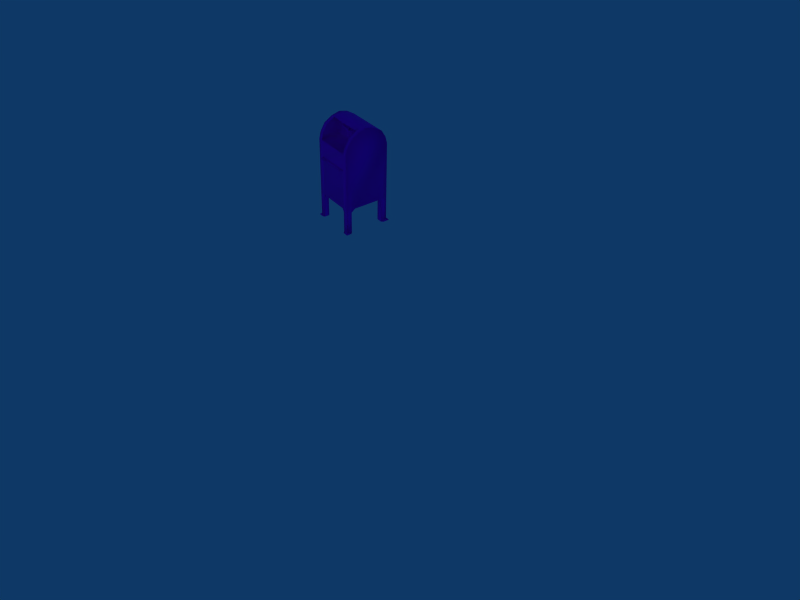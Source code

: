 # Source: mailbox_001.blend  (saved by Blender 3.0.42; exported with 4.5.12 LTS)
import bpy
from mathutils import Matrix  # noqa: F401  (used for matrix-valued properties, if any)

bpy.ops.wm.read_factory_settings(use_empty=True)
scene = bpy.context.scene
scene.name = 'Scene'

# ---- collections
col_collection_1 = bpy.data.collections.new('Collection 1'); scene.collection.children.link(col_collection_1)

# ---- images (referenced by path relative to the original .blend; pixels are not part of the script)
import os
ASSET_DIR = os.environ.get("B2B_ASSET_DIR", "")  # directory of the original .blend (textures are referenced by path, not embedded)
HERE = os.path.dirname(os.path.abspath(__file__))  # packed textures are extracted next to this script under _unpacked/

def load_image(name, relpath, width, height, colorspace="sRGB"):
    """Load a texture the original file referenced (path relative to the .blend, or extracted next to this script)."""
    p = next((c for c in (os.path.join(HERE, relpath), os.path.join(ASSET_DIR, relpath)) if relpath and os.path.exists(c)), "")
    if p:
        img = bpy.data.images.load(p, check_existing=True)
        img.name = name
    else:  # same state as the original file: an image datablock whose file is absent (Cycles renders it pink)
        img = bpy.data.images.new(name, width, height)
        img.source = "FILE"
        img.filepath = "//" + (relpath or name)
    img.colorspace_settings.name = colorspace
    return img
img_mailbox_001_tx512_png = load_image('mailbox_001_tx512.png', 'mailbox_001_tx512.png', 1024, 1024, 'Non-Color')

# ---- materials (node trees are filled in below, after node groups)
mat_material = bpy.data.materials.new('Material')

# ---- material node trees
mat_material.use_nodes = True; mat_material.node_tree.nodes.clear()
_N = mat_material.node_tree.nodes; _L = mat_material.node_tree.links
n0 = _N.new('ShaderNodeBsdfPrincipled'); n0.name = 'Principled BSDF'; n0.location = (10, 300)
n0.distribution = 'GGX'
n0.subsurface_method = 'RANDOM_WALK_SKIN'
n0.inputs[3].default_value = 1.45
n0.inputs[27].default_value = (0.0, 0.0, 0.0, 1.0)
n0.inputs[28].default_value = 1.0
n1 = _N.new('ShaderNodeOutputMaterial'); n1.name = 'Material Output'; n1.location = (300, 300)
n2 = _N.new('ShaderNodeTexImage'); n2.name = 'Image Texture'; n2.location = (-280, 280)
n2.image = img_mailbox_001_tx512_png
_L.new(n0.outputs[0], n1.inputs[0])
_L.new(n2.outputs[0], n0.inputs[0])
n1.is_active_output = True

# ---- world
world_world = bpy.data.worlds.new('World'); scene.world = world_world
world_world.color = (0.05656, 0.2208, 0.4)
world_world.use_sun_shadow = False
world_world.sun_shadow_jitter_overblur = 0.0
world_world.cycles.sampling_method = 'MANUAL'
world_world.cycles.sample_map_resolution = 256

# ---- cameras
cam_camera = bpy.data.cameras.new('Camera')
cam_camera.passepartout_alpha = 0.2
cam_camera.clip_end = 100.0
cam_camera.lens = 35.0
cam_camera.sensor_width = 32.0
cam_camera.sensor_height = 18.0
cam_camera.ortho_scale = 7.314
cam_camera.show_passepartout = False
cam_camera.show_safe_areas = True
cam_camera.dof.focus_distance = 0.0
cam_camera.dof.aperture_fstop = 128.0

# ---- lights
light_spot = bpy.data.lights.new('Spot', 'POINT')
light_spot.transmission_factor = 0.0
light_spot.cutoff_distance = 30.0
light_spot.energy = 100.0
light_spot.shadow_buffer_clip_start = 8.0
light_spot.shadow_soft_size = 1.0
light_spot.shadow_maximum_resolution = 0.006
light_spot.use_absolute_resolution = True
light_spot.cycles.use_multiple_importance_sampling = False

# ---- meshes
me_mailbox_001 = bpy.data.meshes.new('mailbox_001')
me_mailbox_001.from_pydata([(0.2927, 0.6754, 1.073), (0.2927, 0.08783, 1.073), (-0.2738, 0.08783, 1.073), (-0.2738, 0.6754, 1.073), (-0.2738, 0.4924, 1.319), (-0.2738, 0.2709, 1.319), (0.2927, 0.2709, 1.319), (0.2927, 0.4924, 1.319), (0.2927, 0.3816, 1.347), (-0.2738, 0.3816, 1.347), (0.2927, 0.5946, 1.256), (0.2927, 0.1687, 1.256), (-0.2738, 0.1687, 1.256), (-0.2738, 0.5946, 1.256), (-0.2738, 0.6519, 1.162), (0.2927, 0.6519, 1.162), (-0.2738, 0.1114, 1.162), (0.2927, 0.1114, 1.162), (-0.2738, 0.6754, 0.3292), (-0.2738, 0.08783, 0.3292), (0.2927, 0.08783, 0.3292), (0.2927, 0.6754, 0.3292), (-0.1889, 0.6754, 0.3292), (-0.1889, 0.08783, 0.3292), (0.1985, 0.08783, 0.3292), (0.1985, 0.6754, 0.3292), (-0.2738, 0.2039, 0.3292), (0.2927, 0.2038, 0.3292), (-0.2099, 0.2039, 0.3292), (0.2225, 0.2038, 0.3292), (-0.2099, 0.5706, 0.3292), (0.2225, 0.5706, 0.3292), (-0.2738, 0.5706, 0.3292), (0.2927, 0.5706, 0.3292), (0.2225, 0.5963, 0.2888), (0.2927, 0.5963, 0.2888), (0.2225, 0.6754, 0.2888), (-0.2099, 0.5963, 0.2888), (-0.2738, 0.5963, 0.2888), (-0.2099, 0.6754, 0.2888), (0.2927, 0.1525, 0.2888), (0.2225, 0.1525, 0.2888), (-0.2738, 0.1525, 0.2888), (-0.2099, 0.1525, 0.2888), (0.2225, 0.08783, 0.2888), (-0.2099, 0.08783, 0.2888), (-0.2099, 0.08783, 0.011), (0.2225, 0.08783, 0.011), (-0.2738, 0.08783, 0.011), (-0.2099, 0.1525, 0.011), (-0.2738, 0.1525, 0.011), (0.2927, 0.08783, 0.011), (0.2225, 0.1525, 0.011), (0.2927, 0.1525, 0.011), (-0.2738, 0.6754, 0.011), (-0.2099, 0.6754, 0.011), (-0.2738, 0.5963, 0.011), (-0.2099, 0.5963, 0.011), (0.2225, 0.6754, 0.011), (0.2927, 0.6754, 0.011), (0.2927, 0.5963, 0.011), (0.2225, 0.5963, 0.011), (0.2927, 0.5963, 0.004688), (0.2225, 0.5963, 0.004688), (0.3164, 0.6991, 0.004688), (0.2225, 0.6754, 0.004688), (-0.2738, 0.5963, 0.004688), (-0.2099, 0.5963, 0.004688), (-0.2099, 0.6754, 0.004688), (-0.2975, 0.6991, 0.004688), (0.2225, 0.1525, 0.004688), (0.2927, 0.1525, 0.004688), (0.3164, 0.06415, 0.004688), (-0.2099, 0.1525, 0.004688), (-0.2738, 0.1525, 0.004688), (-0.2952, 0.07043, 0.004688), (0.2225, 0.08783, 0.004688), (-0.2099, 0.08783, 0.004688), (-0.2313, 0.07043, 0.004688), (-0.2313, 0.07043, 0.011), (-0.2952, 0.1351, 0.004688), (-0.2952, 0.1351, 0.011), (-0.2952, 0.07043, 0.011), (0.2462, 0.06415, 0.004688), (0.3164, 0.1288, 0.004688), (0.3164, 0.1288, 0.011), (0.3164, 0.06415, 0.011), (0.2462, 0.06415, 0.011), (0.2462, 0.6991, 0.004688), (0.3164, 0.62, 0.004688), (0.3164, 0.62, 0.011), (0.3164, 0.6991, 0.011), (0.2462, 0.6991, 0.011), (-0.2336, 0.6991, 0.004688), (-0.2975, 0.62, 0.004688), (-0.2975, 0.62, 0.011), (-0.2336, 0.6991, 0.011), (-0.2975, 0.6991, 0.011), (0.2298, 0.08783, 1.073), (0.2298, 0.1114, 1.162), (0.2298, 0.6754, 1.073), (0.2298, 0.6519, 1.162), (0.2298, 0.4924, 1.319), (0.2298, 0.3816, 1.347), (0.2298, 0.2709, 1.319), (0.2298, 0.5946, 1.256), (0.2298, 0.1687, 1.256), (-0.2187, 0.6754, 1.073), (-0.2187, 0.08783, 1.073), (-0.2187, 0.1687, 1.256), (-0.2187, 0.1114, 1.162), (-0.2187, 0.5946, 1.256), (-0.2187, 0.6519, 1.162), (-0.2187, 0.2709, 1.319), (-0.2187, 0.4924, 1.319), (-0.2187, 0.3816, 1.347), (-0.2187, 0.3275, 1.089), (-0.2187, 0.3273, 1.15), (0.2298, 0.3263, 1.285), (0.2298, 0.3269, 1.231), (0.2298, 0.3273, 1.15), (0.2298, 0.3275, 1.089), (-0.2187, 0.3269, 1.231), (-0.2187, 0.3263, 1.285), (-0.05333, 0.3431, 1.271), (-0.05333, 0.3431, 1.253), (-0.07143, 0.3431, 1.253), (-0.07143, 0.3431, 1.271), (-0.05333, 0.3069, 1.271), (-0.05333, 0.3069, 1.253), (-0.07143, 0.3069, 1.253), (-0.07143, 0.3069, 1.271), (-0.06175, 0.2859, 1.271), (-0.06175, 0.2859, 1.253), (-0.05137, 0.3007, 1.253), (-0.05137, 0.3007, 1.271), (-0.04407, 0.2978, 1.271), (-0.04407, 0.2978, 1.253), (-0.04434, 0.2766, 1.253), (-0.04434, 0.2766, 1.271), (0.04741, 0.2766, 1.271), (0.04741, 0.2766, 1.253), (0.04768, 0.2978, 1.253), (0.04768, 0.2978, 1.271), (0.05375, 0.3007, 1.271), (0.05375, 0.3007, 1.253), (0.06414, 0.2859, 1.253), (0.06414, 0.2859, 1.271), (0.07382, 0.3069, 1.271), (0.07382, 0.3069, 1.253), (0.05571, 0.3069, 1.253), (0.05571, 0.3069, 1.271), (0.07382, 0.3431, 1.271), (0.07382, 0.3431, 1.253), (0.05571, 0.3431, 1.253), (0.05571, 0.3431, 1.271), (-0.2012, 0.08783, 0.8553), (0.2116, 0.08783, 0.8553), (0.2116, 0.08783, 0.8437), (-0.2012, 0.08783, 0.8437), (-0.2012, 0.06767, 0.8437), (0.2116, 0.06767, 0.8437), (0.2116, 0.06767, 0.8553), (-0.2012, 0.06767, 0.8553), (-0.2012, 0.05438, 0.8444), (0.2116, 0.05438, 0.8444), (0.2116, 0.06511, 0.8399), (-0.2012, 0.06511, 0.8399), (-0.2802, 0.083, 0.00978), (-0.2802, 0.07566, 0.00978), (-0.2875, 0.07566, 0.00978), (-0.2875, 0.083, 0.00978), (-0.2802, 0.083, 0.01712), (-0.2802, 0.07566, 0.01712), (-0.2875, 0.07566, 0.01712), (-0.2875, 0.083, 0.01712), (-0.2875, 0.6896, 0.01712), (-0.2875, 0.6823, 0.01712), (-0.2802, 0.6823, 0.01712), (-0.2802, 0.6896, 0.01712), (-0.2875, 0.6896, 0.00978), (-0.2875, 0.6823, 0.00978), (-0.2802, 0.6823, 0.00978), (-0.2802, 0.6896, 0.00978), (0.3056, 0.6896, 0.00978), (0.3056, 0.6823, 0.00978), (0.2983, 0.6823, 0.00978), (0.2983, 0.6896, 0.00978), (0.3056, 0.6896, 0.01712), (0.3056, 0.6823, 0.01712), (0.2983, 0.6823, 0.01712), (0.2983, 0.6896, 0.01712), (0.2983, 0.083, 0.01712), (0.2983, 0.07566, 0.01712), (0.3056, 0.07566, 0.01712), (0.3056, 0.083, 0.01712), (0.2983, 0.083, 0.00978), (0.2983, 0.07566, 0.00978), (0.3056, 0.07566, 0.00978), (0.3056, 0.083, 0.00978)], [], [(1, 0, 15, 17), (2, 108, 110, 16), (3, 2, 16, 14), (0, 100, 101, 15), (7, 102, 103, 8), (4, 5, 9), (5, 113, 115, 9), (6, 7, 8), (13, 4, 114, 111), (12, 5, 4, 13), (11, 6, 104, 106), (10, 7, 6, 11), (14, 13, 111, 112), (16, 12, 13, 14), (17, 11, 106, 99), (15, 10, 11, 17), (26, 32, 30, 28), (33, 27, 29, 31), (33, 31, 34, 35), (21, 33, 35), (31, 25, 36, 34), (30, 32, 38, 37), (22, 30, 37, 39), (32, 18, 38), (29, 27, 40, 41), (27, 20, 40), (26, 28, 43, 42), (19, 26, 42), (24, 29, 41, 44), (28, 23, 45, 43), (25, 21, 36), (20, 24, 44), (18, 22, 39), (23, 19, 45), (45, 19, 48, 46), (18, 39, 55, 54), (20, 44, 47, 51), (36, 21, 59, 58), (43, 45, 46, 49), (44, 41, 52, 47), (19, 42, 50, 48), (42, 43, 49, 50), (40, 20, 51, 53), (41, 40, 53, 52), (38, 18, 54, 56), (39, 37, 57, 55), (37, 38, 56, 57), (34, 36, 58, 61), (21, 35, 60, 59), (35, 34, 61, 60), (1, 20, 27), (0, 1, 27, 33), (0, 33, 21), (3, 18, 32), (2, 3, 32, 26), (2, 26, 19), (60, 61, 63, 62), (61, 58, 65, 63), (57, 56, 66, 67), (55, 57, 67, 68), (52, 53, 71, 70), (50, 49, 73, 74), (47, 52, 70, 76), (49, 46, 77, 73), (64, 62, 63, 65), (77, 75, 74, 73), (71, 72, 76, 70), (66, 69, 68, 67), (75, 77, 78), (77, 46, 79, 78), (74, 75, 80), (50, 74, 80, 81), (48, 50, 81, 82), (46, 48, 82, 79), (79, 82, 75, 78), (82, 81, 80, 75), (76, 72, 83), (47, 76, 83, 87), (72, 71, 84), (71, 53, 85, 84), (53, 51, 86, 85), (51, 47, 87, 86), (85, 86, 72, 84), (86, 87, 83, 72), (64, 65, 88), (65, 58, 92, 88), (62, 64, 89), (60, 62, 89, 90), (59, 60, 90, 91), (58, 59, 91, 92), (91, 90, 89, 64), (92, 91, 64, 88), (68, 69, 93), (69, 66, 94), (55, 68, 93, 96), (66, 56, 95, 94), (56, 54, 97, 95), (54, 55, 96, 97), (95, 97, 69, 94), (97, 96, 93, 69), (25, 22, 107, 100), (24, 23, 28, 29), (105, 10, 15, 101), (102, 7, 10, 105), (104, 6, 8, 103), (102, 114, 115, 103), (100, 107, 112, 101), (98, 1, 17, 99), (107, 3, 14, 112), (114, 4, 9, 115), (113, 5, 12, 109), (109, 12, 16, 110), (22, 25, 31, 30), (30, 31, 29, 28), (111, 105, 101, 112), (114, 102, 105, 111), (113, 104, 103, 115), (19, 23, 108, 2), (20, 1, 98, 24), (100, 0, 21, 25), (18, 3, 107, 22), (110, 108, 116, 117), (106, 104, 118, 119), (99, 106, 119, 120), (108, 98, 121, 116), (109, 110, 117, 122), (104, 113, 123, 118), (113, 109, 122, 123), (98, 99, 120, 121), (118, 123, 122, 119), (117, 120, 119, 122), (116, 121, 120, 117), (124, 128, 129, 125), (125, 129, 130, 126), (126, 130, 131, 127), (127, 131, 128, 124), (128, 131, 132, 135), (131, 130, 133, 132), (130, 129, 134, 133), (129, 128, 135, 134), (134, 135, 136, 137), (133, 134, 137, 138), (132, 133, 138, 139), (135, 132, 139, 136), (136, 139, 140, 143), (139, 138, 141, 140), (138, 137, 142, 141), (137, 136, 143, 142), (150, 151, 144, 145), (149, 150, 145, 146), (148, 149, 146, 147), (151, 148, 147, 144), (152, 148, 151, 155), (153, 149, 148, 152), (154, 150, 149, 153), (155, 151, 150, 154), (142, 145, 144, 143), (141, 146, 145, 142), (140, 147, 144, 143), (141, 146, 147, 140), (24, 98, 157, 158), (23, 24, 158, 159), (108, 23, 159, 156), (98, 108, 156, 157), (157, 156, 163, 162), (156, 159, 160, 163), (159, 158, 161, 160), (158, 157, 162, 161), (161, 162, 165, 166), (160, 161, 166, 167), (163, 160, 167, 164), (162, 163, 164, 165), (165, 164, 167, 166), (172, 175, 174, 173), (168, 172, 173, 169), (169, 173, 174, 170), (170, 174, 175, 171), (171, 175, 172, 168), (180, 176, 179, 183), (181, 177, 176, 180), (182, 178, 177, 181), (183, 179, 178, 182), (179, 176, 177, 178), (188, 191, 190, 189), (184, 188, 189, 185), (185, 189, 190, 186), (186, 190, 191, 187), (187, 191, 188, 184), (196, 192, 195, 199), (197, 193, 192, 196), (198, 194, 193, 197), (199, 195, 194, 198), (195, 192, 193, 194)])
me_mailbox_001.polygons.foreach_set('use_smooth', [1, 1, 1, 1, 1, 1, 1, 1, 1, 1, 1, 1, 1, 1, 1, 1, 1, 1, 1, 1, 1, 1, 1, 1, 1, 1, 1, 1, 1, 1, 1, 1, 1, 1, 1, 1, 1, 1, 1, 1, 1, 1, 1, 1, 1, 1, 1, 1, 1, 1, 1, 1, 1, 1, 1, 1, 1, 1, 1, 1, 1, 1, 1, 1, 1, 1, 1, 1, 1, 1, 1, 1, 1, 1, 1, 1, 1, 1, 1, 1, 1, 1, 1, 1, 1, 1, 1, 1, 1, 1, 1, 1, 1, 1, 1, 1, 1, 1, 1, 1, 1, 1, 1, 1, 1, 1, 1, 1, 1, 1, 1, 1, 1, 1, 1, 1, 1, 1, 1, 1, 1, 1, 1, 1, 1, 1, 1, 1, 1, 1, 1, 1, 1, 1, 1, 1, 1, 1, 1, 1, 1, 1, 1, 1, 1, 1, 1, 1, 1, 1, 1, 1, 1, 1, 1, 1, 1, 1, 1, 1, 1, 1, 1, 1, 1, 1, 1, 1, 1, 1, 1, 1, 1, 0, 0, 0, 0, 0, 0, 0, 0, 0, 0, 0, 0, 0, 0, 0, 0, 0, 0, 0, 0])
_uv = me_mailbox_001.uv_layers.new(name='UVMap')
_uv.uv.foreach_set('vector', [0.4527, 0.3625, 0.7313, 0.3625, 0.7193, 0.4048, 0.463, 0.4048, 0.75, 0.3186, 0.7729, 0.3185, 0.773, 0.3569, 0.7501, 0.357, 0.451, 0.8614, 0.7296, 0.8614, 0.7185, 0.9037, 0.4622, 0.9037, 0.9875, 0.6819, 0.9612, 0.682, 0.9611, 0.6435, 0.9874, 0.6434, 0.987, 0.5474, 0.9607, 0.5475, 0.9606, 0.4998, 0.9869, 0.4997, 0.5378, 0.9781, 0.6428, 0.9781, 0.5903, 0.9916, 0.7503, 0.4528, 0.7733, 0.4527, 0.7735, 0.5004, 0.7505, 0.5005, 0.5384, 0.4792, 0.6434, 0.4792, 0.5908, 0.4927, 0.7508, 0.5983, 0.7506, 0.5482, 0.7736, 0.5481, 0.7738, 0.5982, 0.6913, 0.9482, 0.6428, 0.9781, 0.5378, 0.9781, 0.4894, 0.9482, 0.9864, 0.4018, 0.9867, 0.4519, 0.9604, 0.452, 0.9602, 0.402, 0.692, 0.4493, 0.6434, 0.4792, 0.5384, 0.4792, 0.49, 0.4493, 0.751, 0.6442, 0.7508, 0.5983, 0.7738, 0.5982, 0.774, 0.6441, 0.7185, 0.9037, 0.6913, 0.9482, 0.4894, 0.9482, 0.4622, 0.9037, 0.9862, 0.356, 0.9864, 0.4018, 0.9602, 0.402, 0.9599, 0.3561, 0.7193, 0.4048, 0.692, 0.4493, 0.49, 0.4493, 0.463, 0.4048, 0.1513, 0.6564, 0.3655, 0.6564, 0.3655, 0.6998, 0.1513, 0.6998, 0.3655, 0.9872, 0.1513, 0.9872, 0.1513, 0.9391, 0.3655, 0.9391, 0.2109, 0.1163, 0.2109, 0.1638, 0.1829, 0.1638, 0.1829, 0.1163, 0.2109, 0.07765, 0.2109, 0.1163, 0.1829, 0.1163, 0.2109, 0.01137, 0.2109, 0.04818, 0.1829, 0.04818, 0.1829, 0.01137, 0.2109, 0.1696, 0.2109, 0.1696, 0.1829, 0.2064, 0.1829, 0.1696, 0.2109, 0.2745, 0.2109, 0.322, 0.1829, 0.322, 0.1829, 0.2745, 0.2109, 0.1696, 0.2109, 0.2358, 0.1829, 0.2064, 0.4323, 0.007927, 0.4323, 0.007927, 0.4043, 0.04474, 0.4043, 0.007927, 0.4323, 0.007927, 0.4323, 0.0742, 0.4043, 0.04474, 0.4323, 0.2773, 0.4323, 0.3248, 0.4043, 0.3248, 0.4043, 0.2773, 0.4323, 0.2386, 0.4323, 0.2773, 0.4043, 0.2773, 0.4323, 0.1129, 0.4323, 0.1604, 0.4043, 0.1604, 0.4043, 0.1129, 0.4323, 0.1724, 0.4323, 0.2092, 0.4043, 0.2092, 0.4043, 0.1724, 0.2109, 0.04818, 0.2109, 0.07765, 0.1829, 0.04818, 0.4323, 0.0742, 0.4323, 0.1129, 0.4043, 0.1129, 0.2109, 0.2358, 0.2109, 0.2745, 0.1829, 0.2745, 0.4323, 0.2092, 0.4323, 0.2386, 0.4043, 0.2092, 0.4043, 0.2092, 0.4323, 0.2386, 0.2612, 0.2386, 0.2612, 0.2092, 0.2109, 0.2358, 0.1829, 0.2745, 0.03987, 0.2745, 0.03987, 0.2358, 0.4323, 0.0742, 0.4043, 0.1129, 0.2613, 0.1129, 0.2613, 0.0742, 0.1829, 0.04818, 0.2109, 0.07765, 0.03987, 0.07765, 0.03987, 0.04818, 0.4043, 0.1724, 0.4043, 0.2092, 0.2612, 0.2092, 0.2612, 0.1724, 0.4043, 0.1129, 0.4043, 0.1604, 0.2613, 0.1604, 0.2613, 0.1129, 0.4323, 0.2386, 0.4043, 0.2773, 0.2612, 0.2773, 0.2612, 0.2386, 0.4043, 0.2773, 0.4043, 0.3248, 0.2612, 0.3248, 0.2612, 0.2773, 0.4043, 0.04474, 0.4323, 0.0742, 0.2613, 0.0742, 0.2613, 0.04474, 0.4043, 0.007927, 0.4043, 0.04474, 0.2613, 0.04474, 0.2613, 0.007927, 0.1829, 0.2064, 0.2109, 0.2358, 0.03987, 0.2358, 0.03987, 0.2064, 0.1829, 0.2745, 0.1829, 0.322, 0.03987, 0.322, 0.03987, 0.2745, 0.1829, 0.1696, 0.1829, 0.2064, 0.03987, 0.2064, 0.03987, 0.1696, 0.1829, 0.01137, 0.1829, 0.04818, 0.03987, 0.04818, 0.03987, 0.01137, 0.2109, 0.07765, 0.1829, 0.1163, 0.03987, 0.1163, 0.03987, 0.07765, 0.1829, 0.1163, 0.1829, 0.1638, 0.03987, 0.1638, 0.03987, 0.1163, 0.4527, 0.3625, 0.4527, 0.01003, 0.5084, 0.01003, 0.7313, 0.3625, 0.4527, 0.3625, 0.5084, 0.01003, 0.6823, 0.01003, 0.7313, 0.3625, 0.6823, 0.01003, 0.7313, 0.01003, 0.451, 0.8614, 0.451, 0.509, 0.5007, 0.509, 0.7296, 0.8614, 0.451, 0.8614, 0.5007, 0.509, 0.6746, 0.509, 0.7296, 0.8614, 0.6746, 0.509, 0.7296, 0.509, 0.03987, 0.1163, 0.03987, 0.1638, 0.03411, 0.1638, 0.03411, 0.1163, 0.03987, 0.01137, 0.03987, 0.04818, 0.03411, 0.04818, 0.03411, 0.01137, 0.03987, 0.1696, 0.03987, 0.2064, 0.03411, 0.2064, 0.03411, 0.1696, 0.03987, 0.2745, 0.03987, 0.322, 0.03411, 0.322, 0.03411, 0.2745, 0.2613, 0.007927, 0.2613, 0.04474, 0.2555, 0.04474, 0.2555, 0.007927, 0.2612, 0.2773, 0.2612, 0.3248, 0.2561, 0.3248, 0.2561, 0.2773, 0.2613, 0.1129, 0.2613, 0.1604, 0.2555, 0.1604, 0.2555, 0.1129, 0.2612, 0.1724, 0.2612, 0.2092, 0.2561, 0.2092, 0.2561, 0.1724, 0.04076, 0.92, 0.07032, 0.966, 0.04076, 0.9924, 0.0112, 0.966, 0.01136, 0.7798, 0.03944, 0.7338, 0.06753, 0.7798, 0.03944, 0.8061, 0.01266, 0.8729, 0.03944, 0.8269, 0.06623, 0.8729, 0.03944, 0.8993, 0.01043, 0.6911, 0.03895, 0.6451, 0.06748, 0.6911, 0.03895, 0.7175, 0.03944, 0.7338, 0.01136, 0.7798, 0.01136, 0.7616, 0.2561, 0.2092, 0.2612, 0.2092, 0.2363, 0.2092, 0.2312, 0.2092, 0.06753, 0.7798, 0.03944, 0.7338, 0.06753, 0.7616, 0.2612, 0.2773, 0.2561, 0.2773, 0.2312, 0.2773, 0.2363, 0.2773, 0.2612, 0.2386, 0.2612, 0.2773, 0.2363, 0.2773, 0.2363, 0.2386, 0.2612, 0.2092, 0.2612, 0.2386, 0.2363, 0.2386, 0.2363, 0.2092, 0.2363, 0.2092, 0.2363, 0.2386, 0.2312, 0.2386, 0.2312, 0.2092, 0.2363, 0.2386, 0.2363, 0.2773, 0.2312, 0.2773, 0.2312, 0.2386, 0.06623, 0.8729, 0.03944, 0.8269, 0.06623, 0.8547, 0.2613, 0.1129, 0.2555, 0.1129, 0.2312, 0.1129, 0.2363, 0.1129, 0.03944, 0.8269, 0.01266, 0.8729, 0.01266, 0.8547, 0.2555, 0.04474, 0.2613, 0.04474, 0.2363, 0.04474, 0.2312, 0.04474, 0.2613, 0.04474, 0.2613, 0.0742, 0.2363, 0.0742, 0.2363, 0.04474, 0.2613, 0.0742, 0.2613, 0.1129, 0.2363, 0.1129, 0.2363, 0.0742, 0.2363, 0.04474, 0.2363, 0.0742, 0.2312, 0.0742, 0.2312, 0.04474, 0.2363, 0.0742, 0.2363, 0.1129, 0.2312, 0.1129, 0.2312, 0.0742, 0.04076, 0.92, 0.0112, 0.966, 0.0112, 0.9478, 0.03411, 0.04818, 0.03987, 0.04818, 0.01373, 0.04818, 0.009816, 0.04818, 0.07032, 0.966, 0.04076, 0.92, 0.07032, 0.9478, 0.03987, 0.1163, 0.03411, 0.1163, 0.009816, 0.1163, 0.01373, 0.1163, 0.03987, 0.07765, 0.03987, 0.1163, 0.01373, 0.1163, 0.01373, 0.07765, 0.03987, 0.04818, 0.03987, 0.07765, 0.01373, 0.07765, 0.01373, 0.04818, 0.01373, 0.07765, 0.01373, 0.1163, 0.009816, 0.1163, 0.009816, 0.07765, 0.01373, 0.04818, 0.01373, 0.07765, 0.009816, 0.07765, 0.009816, 0.04818, 0.06748, 0.6911, 0.03895, 0.6451, 0.06748, 0.6729, 0.03895, 0.6451, 0.01043, 0.6911, 0.01043, 0.6729, 0.03987, 0.2745, 0.03411, 0.2745, 0.009816, 0.2745, 0.01493, 0.2745, 0.03411, 0.2064, 0.03987, 0.2064, 0.01493, 0.2064, 0.009816, 0.2064, 0.03987, 0.2064, 0.03987, 0.2358, 0.01493, 0.2358, 0.01493, 0.2064, 0.03987, 0.2358, 0.03987, 0.2745, 0.01493, 0.2745, 0.01493, 0.2358, 0.01493, 0.2064, 0.01493, 0.2358, 0.009816, 0.2358, 0.009816, 0.2064, 0.01493, 0.2358, 0.01493, 0.2745, 0.009816, 0.2745, 0.009816, 0.2358, 0.9492, 0.9922, 0.7876, 0.9927, 0.7741, 0.6826, 0.9612, 0.682, 0.08358, 0.9391, 0.08358, 0.6998, 0.1513, 0.6998, 0.1513, 0.9391, 0.9609, 0.5976, 0.9872, 0.5975, 0.9874, 0.6434, 0.9611, 0.6435, 0.9607, 0.5475, 0.987, 0.5474, 0.9872, 0.5975, 0.9609, 0.5976, 0.9604, 0.452, 0.9867, 0.4519, 0.9869, 0.4997, 0.9606, 0.4998, 0.9607, 0.5475, 0.7736, 0.5481, 0.7735, 0.5004, 0.9606, 0.4998, 0.9612, 0.682, 0.7741, 0.6826, 0.774, 0.6441, 0.9611, 0.6435, 0.9598, 0.3177, 0.986, 0.3176, 0.9862, 0.356, 0.9599, 0.3561, 0.7741, 0.6826, 0.7511, 0.6827, 0.751, 0.6442, 0.774, 0.6441, 0.7736, 0.5481, 0.7506, 0.5482, 0.7505, 0.5005, 0.7735, 0.5004, 0.7733, 0.4527, 0.7503, 0.4528, 0.7502, 0.4027, 0.7731, 0.4027, 0.7731, 0.4027, 0.7502, 0.4027, 0.7501, 0.357, 0.773, 0.3569, 0.4267, 0.6998, 0.4267, 0.9391, 0.3655, 0.9391, 0.3655, 0.6998, 0.3655, 0.6998, 0.3655, 0.9391, 0.1513, 0.9391, 0.1513, 0.6998, 0.7738, 0.5982, 0.9609, 0.5976, 0.9611, 0.6435, 0.774, 0.6441, 0.7736, 0.5481, 0.9607, 0.5475, 0.9609, 0.5976, 0.7738, 0.5982, 0.7733, 0.4527, 0.9604, 0.452, 0.9606, 0.4998, 0.7735, 0.5004, 0.7489, 0.009183, 0.7842, 0.009054, 0.7729, 0.3185, 0.75, 0.3186, 0.9847, 0.0082, 0.986, 0.3176, 0.9598, 0.3177, 0.9454, 0.008364, 0.9612, 0.682, 0.9875, 0.6819, 0.9886, 0.992, 0.9492, 0.9922, 0.7522, 0.9929, 0.7511, 0.6827, 0.7741, 0.6826, 0.7876, 0.9927, 0.08779, 0.4592, 0.1598, 0.4275, 0.1598, 0.5353, 0.1598, 0.5563, 0.4292, 0.5848, 0.4292, 0.6418, 0.3701, 0.612, 0.3701, 0.5848, 0.4292, 0.4672, 0.4292, 0.5848, 0.3701, 0.5848, 0.3701, 0.5563, 0.1598, 0.4275, 0.3701, 0.4304, 0.3701, 0.5353, 0.1598, 0.5353, 0.08779, 0.5848, 0.08779, 0.4592, 0.1598, 0.5563, 0.1598, 0.5848, 0.4292, 0.6418, 0.08779, 0.6418, 0.1598, 0.612, 0.3701, 0.612, 0.08779, 0.6418, 0.08779, 0.5848, 0.1598, 0.5848, 0.1598, 0.612, 0.3701, 0.4304, 0.4292, 0.4672, 0.3701, 0.5563, 0.3701, 0.5353, 0.3701, 0.612, 0.1598, 0.612, 0.1598, 0.5848, 0.3701, 0.5848, 0.1598, 0.5563, 0.3701, 0.5563, 0.3701, 0.5848, 0.1598, 0.5848, 0.1598, 0.5353, 0.3701, 0.5353, 0.3701, 0.5563, 0.1598, 0.5563, 0.04963, 0.5658, 0.04963, 0.5422, 0.05961, 0.5422, 0.05961, 0.5658, 0.02035, 0.5658, 0.02035, 0.5422, 0.03001, 0.5422, 0.03001, 0.5658, 0.03001, 0.5658, 0.03001, 0.5422, 0.03999, 0.5422, 0.03999, 0.5658, 0.03999, 0.5658, 0.03999, 0.5422, 0.04963, 0.5422, 0.04963, 0.5658, 0.04963, 0.5422, 0.03999, 0.5422, 0.03999, 0.5333, 0.04963, 0.5333, 0.03999, 0.5422, 0.03001, 0.5422, 0.03001, 0.5333, 0.03999, 0.5333, 0.03001, 0.5422, 0.02035, 0.5422, 0.02035, 0.5333, 0.03001, 0.5333, 0.05961, 0.5422, 0.04963, 0.5422, 0.04963, 0.5333, 0.05961, 0.5333, 0.05961, 0.5333, 0.04963, 0.5333, 0.04963, 0.5249, 0.05961, 0.5249, 0.03001, 0.5333, 0.02035, 0.5333, 0.02035, 0.5249, 0.03001, 0.5249, 0.03999, 0.5333, 0.03001, 0.5333, 0.03001, 0.5249, 0.03999, 0.5249, 0.04963, 0.5333, 0.03999, 0.5333, 0.03999, 0.5249, 0.04963, 0.5249, 0.04963, 0.5249, 0.03999, 0.5249, 0.03999, 0.4731, 0.04963, 0.4731, 0.03999, 0.5249, 0.03001, 0.5249, 0.03001, 0.4731, 0.03999, 0.4731, 0.03001, 0.5249, 0.02035, 0.5249, 0.02035, 0.4731, 0.03001, 0.4731, 0.05961, 0.5249, 0.04963, 0.5249, 0.04963, 0.4731, 0.05961, 0.4731, 0.05961, 0.4538, 0.04963, 0.4538, 0.04963, 0.4678, 0.05961, 0.4678, 0.03001, 0.4538, 0.02035, 0.4538, 0.02035, 0.4678, 0.03001, 0.4678, 0.03999, 0.4538, 0.03001, 0.4538, 0.03001, 0.4678, 0.03999, 0.4678, 0.04963, 0.4538, 0.03999, 0.4538, 0.03999, 0.4678, 0.04963, 0.4678, 0.03999, 0.442, 0.03999, 0.4538, 0.04963, 0.4538, 0.04963, 0.442, 0.03001, 0.442, 0.03001, 0.4538, 0.03999, 0.4538, 0.03999, 0.442, 0.02035, 0.442, 0.02035, 0.4538, 0.03001, 0.4538, 0.03001, 0.442, 0.04963, 0.442, 0.04963, 0.4538, 0.05961, 0.4538, 0.05961, 0.442, 0.05961, 0.4731, 0.05961, 0.4678, 0.04963, 0.4678, 0.04963, 0.4731, 0.03001, 0.4731, 0.03001, 0.4678, 0.02035, 0.4678, 0.02035, 0.4731, 0.03999, 0.4731, 0.03999, 0.4678, 0.04963, 0.4678, 0.04963, 0.4731, 0.03001, 0.4731, 0.03001, 0.4678, 0.03999, 0.4678, 0.03999, 0.4731, 0.9454, 0.008364, 0.9598, 0.3177, 0.9518, 0.2273, 0.9518, 0.2225, 0.7842, 0.009054, 0.9454, 0.008364, 0.9518, 0.2225, 0.78, 0.2232, 0.7729, 0.3185, 0.7842, 0.009054, 0.78, 0.2232, 0.7799, 0.228, 0.9598, 0.3177, 0.7729, 0.3185, 0.7799, 0.228, 0.9518, 0.2273, 0.3909, 0.4032, 0.1041, 0.4032, 0.1041, 0.3885, 0.3909, 0.3885, 0.1041, 0.4032, 0.09603, 0.4032, 0.09603, 0.3885, 0.1041, 0.3885, 0.1041, 0.3524, 0.3909, 0.3524, 0.3909, 0.3664, 0.1041, 0.3664, 0.399, 0.4032, 0.3909, 0.4032, 0.3909, 0.3885, 0.399, 0.3885, 0.399, 0.3885, 0.3909, 0.3885, 0.3909, 0.3806, 0.399, 0.3806, 0.1041, 0.3664, 0.3909, 0.3664, 0.3909, 0.3719, 0.1041, 0.3719, 0.1041, 0.3885, 0.09603, 0.3885, 0.09603, 0.3806, 0.1041, 0.3806, 0.3909, 0.3885, 0.1041, 0.3885, 0.1041, 0.3806, 0.3909, 0.3806, 0.3909, 0.3806, 0.1041, 0.3806, 0.1041, 0.3719, 0.3909, 0.3719, 0.01376, 0.6194, 0.006165, 0.6194, 0.006167, 0.6118, 0.01377, 0.6118, 0.02136, 0.6194, 0.01376, 0.6194, 0.01377, 0.6118, 0.02137, 0.6118, 0.02137, 0.6118, 0.01377, 0.6118, 0.01377, 0.6042, 0.02137, 0.6042, 0.02137, 0.6042, 0.01377, 0.6042, 0.01377, 0.5966, 0.02137, 0.5966, 0.02137, 0.5966, 0.01377, 0.5966, 0.01377, 0.589, 0.02137, 0.589, 0.03845, 0.6193, 0.03085, 0.6193, 0.03085, 0.6117, 0.03845, 0.6117, 0.03845, 0.5965, 0.03085, 0.5965, 0.03085, 0.5889, 0.03845, 0.5889, 0.03845, 0.6041, 0.03085, 0.6041, 0.03085, 0.5965, 0.03845, 0.5965, 0.03845, 0.6117, 0.03085, 0.6117, 0.03085, 0.6041, 0.03845, 0.6041, 0.03085, 0.6117, 0.03085, 0.6193, 0.02325, 0.6193, 0.02325, 0.6117, 0.04758, 0.6114, 0.04758, 0.619, 0.03998, 0.619, 0.03998, 0.6114, 0.05518, 0.6114, 0.04758, 0.6114, 0.04758, 0.6038, 0.05518, 0.6038, 0.05518, 0.6038, 0.04758, 0.6038, 0.04758, 0.5962, 0.05518, 0.5962, 0.05518, 0.5962, 0.04758, 0.5962, 0.04758, 0.5886, 0.05518, 0.5886, 0.05518, 0.619, 0.04758, 0.619, 0.04758, 0.6114, 0.05518, 0.6114, 0.07219, 0.6192, 0.06459, 0.6191, 0.06462, 0.6115, 0.07222, 0.6116, 0.07227, 0.5964, 0.06467, 0.5963, 0.0647, 0.5887, 0.0723, 0.5888, 0.07224, 0.604, 0.06465, 0.6039, 0.06467, 0.5963, 0.07227, 0.5964, 0.07222, 0.6116, 0.06462, 0.6115, 0.06465, 0.6039, 0.07224, 0.604, 0.06462, 0.6115, 0.06459, 0.6191, 0.05699, 0.6191, 0.05702, 0.6115])
_ca = me_mailbox_001.color_attributes.new('Col', 'BYTE_COLOR', 'CORNER')
_ca.data.foreach_set('color', [1.0, 1.0, 1.0, 1.0, 1.0, 1.0, 1.0, 1.0, 1.0, 1.0, 1.0, 1.0, 1.0, 1.0, 1.0, 1.0, 1.0, 1.0, 1.0, 1.0, 1.0, 1.0, 1.0, 1.0, 1.0, 1.0, 1.0, 1.0, 1.0, 1.0, 1.0, 1.0, 1.0, 1.0, 1.0, 1.0, 1.0, 1.0, 1.0, 1.0, 1.0, 1.0, 1.0, 1.0, 1.0, 1.0, 1.0, 1.0, 1.0, 1.0, 1.0, 1.0, 1.0, 1.0, 1.0, 1.0, 1.0, 1.0, 1.0, 1.0, 1.0, 1.0, 1.0, 1.0, 1.0, 1.0, 1.0, 1.0, 1.0, 1.0, 1.0, 1.0, 1.0, 1.0, 1.0, 1.0, 1.0, 1.0, 1.0, 1.0, 1.0, 1.0, 1.0, 1.0, 1.0, 1.0, 1.0, 1.0, 1.0, 1.0, 1.0, 1.0, 1.0, 1.0, 1.0, 1.0, 1.0, 1.0, 1.0, 1.0, 1.0, 1.0, 1.0, 1.0, 1.0, 1.0, 1.0, 1.0, 1.0, 1.0, 1.0, 1.0, 1.0, 1.0, 1.0, 1.0, 1.0, 1.0, 1.0, 1.0, 1.0, 1.0, 1.0, 1.0, 1.0, 1.0, 1.0, 1.0, 1.0, 1.0, 1.0, 1.0, 1.0, 1.0, 1.0, 1.0, 1.0, 1.0, 1.0, 1.0, 1.0, 1.0, 1.0, 1.0, 1.0, 1.0, 1.0, 1.0, 1.0, 1.0, 1.0, 1.0, 1.0, 1.0, 1.0, 1.0, 1.0, 1.0, 1.0, 1.0, 1.0, 1.0, 1.0, 1.0, 1.0, 1.0, 1.0, 1.0, 1.0, 1.0, 1.0, 1.0, 1.0, 1.0, 1.0, 1.0, 1.0, 1.0, 1.0, 1.0, 1.0, 1.0, 1.0, 1.0, 1.0, 1.0, 1.0, 1.0, 1.0, 1.0, 1.0, 1.0, 1.0, 1.0, 1.0, 1.0, 1.0, 1.0, 1.0, 1.0, 1.0, 1.0, 1.0, 1.0, 1.0, 1.0, 1.0, 1.0, 1.0, 1.0, 1.0, 1.0, 1.0, 1.0, 1.0, 1.0, 1.0, 1.0, 1.0, 1.0, 1.0, 1.0, 1.0, 1.0, 1.0, 1.0, 1.0, 1.0, 1.0, 1.0, 1.0, 1.0, 1.0, 1.0, 1.0, 1.0, 1.0, 1.0, 1.0, 1.0, 1.0, 1.0, 1.0, 1.0, 1.0, 1.0, 1.0, 1.0, 1.0, 1.0, 1.0, 1.0, 1.0, 1.0, 1.0, 1.0, 1.0, 1.0, 1.0, 1.0, 1.0, 1.0, 1.0, 1.0, 1.0, 1.0, 1.0, 1.0, 1.0, 1.0, 1.0, 1.0, 1.0, 1.0, 1.0, 1.0, 1.0, 1.0, 1.0, 1.0, 1.0, 1.0, 1.0, 1.0, 1.0, 1.0, 1.0, 1.0, 1.0, 1.0, 1.0, 1.0, 1.0, 1.0, 1.0, 1.0, 1.0, 1.0, 1.0, 1.0, 1.0, 1.0, 1.0, 1.0, 1.0, 1.0, 1.0, 1.0, 1.0, 1.0, 1.0, 1.0, 1.0, 1.0, 1.0, 1.0, 1.0, 1.0, 1.0, 1.0, 1.0, 1.0, 1.0, 1.0, 1.0, 1.0, 1.0, 1.0, 1.0, 1.0, 1.0, 1.0, 1.0, 1.0, 1.0, 1.0, 1.0, 1.0, 1.0, 1.0, 1.0, 1.0, 1.0, 1.0, 1.0, 1.0, 1.0, 1.0, 1.0, 1.0, 1.0, 1.0, 1.0, 1.0, 1.0, 1.0, 1.0, 1.0, 1.0, 1.0, 1.0, 1.0, 1.0, 1.0, 1.0, 1.0, 1.0, 1.0, 1.0, 1.0, 1.0, 1.0, 1.0, 1.0, 1.0, 1.0, 1.0, 1.0, 1.0, 1.0, 1.0, 1.0, 1.0, 1.0, 1.0, 1.0, 1.0, 1.0, 1.0, 1.0, 1.0, 1.0, 1.0, 1.0, 1.0, 1.0, 1.0, 1.0, 1.0, 1.0, 1.0, 1.0, 1.0, 1.0, 1.0, 1.0, 1.0, 1.0, 1.0, 1.0, 1.0, 1.0, 1.0, 1.0, 1.0, 1.0, 1.0, 1.0, 1.0, 1.0, 1.0, 1.0, 1.0, 1.0, 1.0, 1.0, 1.0, 1.0, 1.0, 1.0, 1.0, 1.0, 1.0, 1.0, 1.0, 1.0, 1.0, 1.0, 1.0, 1.0, 1.0, 1.0, 1.0, 1.0, 1.0, 1.0, 1.0, 1.0, 1.0, 1.0, 1.0, 1.0, 1.0, 1.0, 1.0, 1.0, 1.0, 1.0, 1.0, 1.0, 1.0, 1.0, 1.0, 1.0, 1.0, 1.0, 1.0, 1.0, 1.0, 1.0, 1.0, 1.0, 1.0, 1.0, 1.0, 1.0, 1.0, 1.0, 1.0, 1.0, 1.0, 1.0, 1.0, 1.0, 1.0, 1.0, 1.0, 1.0, 1.0, 1.0, 1.0, 1.0, 1.0, 1.0, 1.0, 1.0, 1.0, 1.0, 1.0, 1.0, 1.0, 1.0, 1.0, 1.0, 1.0, 1.0, 1.0, 1.0, 1.0, 1.0, 1.0, 1.0, 1.0, 1.0, 1.0, 1.0, 1.0, 1.0, 1.0, 1.0, 1.0, 1.0, 1.0, 1.0, 1.0, 1.0, 1.0, 1.0, 1.0, 1.0, 1.0, 1.0, 1.0, 1.0, 1.0, 1.0, 1.0, 1.0, 1.0, 1.0, 1.0, 1.0, 1.0, 1.0, 1.0, 1.0, 1.0, 1.0, 1.0, 1.0, 1.0, 1.0, 1.0, 1.0, 1.0, 1.0, 1.0, 1.0, 1.0, 1.0, 1.0, 1.0, 1.0, 1.0, 1.0, 1.0, 1.0, 1.0, 1.0, 1.0, 1.0, 1.0, 1.0, 1.0, 1.0, 1.0, 1.0, 1.0, 1.0, 1.0, 1.0, 1.0, 1.0, 1.0, 1.0, 1.0, 1.0, 1.0, 1.0, 1.0, 1.0, 1.0, 1.0, 1.0, 1.0, 1.0, 1.0, 1.0, 1.0, 1.0, 1.0, 1.0, 1.0, 1.0, 1.0, 1.0, 1.0, 1.0, 1.0, 1.0, 1.0, 1.0, 1.0, 1.0, 1.0, 1.0, 1.0, 1.0, 1.0, 1.0, 1.0, 1.0, 1.0, 1.0, 1.0, 1.0, 1.0, 1.0, 1.0, 1.0, 1.0, 1.0, 1.0, 1.0, 1.0, 1.0, 1.0, 1.0, 1.0, 1.0, 1.0, 1.0, 1.0, 1.0, 1.0, 1.0, 1.0, 1.0, 1.0, 1.0, 1.0, 1.0, 1.0, 1.0, 1.0, 1.0, 1.0, 1.0, 1.0, 1.0, 1.0, 1.0, 1.0, 1.0, 1.0, 1.0, 1.0, 1.0, 1.0, 1.0, 1.0, 1.0, 1.0, 1.0, 1.0, 1.0, 1.0, 1.0, 1.0, 1.0, 1.0, 1.0, 1.0, 1.0, 1.0, 1.0, 1.0, 1.0, 1.0, 1.0, 1.0, 1.0, 1.0, 1.0, 1.0, 1.0, 1.0, 1.0, 1.0, 1.0, 1.0, 1.0, 1.0, 1.0, 1.0, 1.0, 1.0, 1.0, 1.0, 1.0, 1.0, 1.0, 1.0, 1.0, 1.0, 1.0, 1.0, 1.0, 1.0, 1.0, 1.0, 1.0, 1.0, 1.0, 1.0, 1.0, 1.0, 1.0, 1.0, 1.0, 1.0, 1.0, 1.0, 1.0, 1.0, 1.0, 1.0, 1.0, 1.0, 1.0, 1.0, 1.0, 1.0, 1.0, 1.0, 1.0, 1.0, 1.0, 1.0, 1.0, 1.0, 1.0, 1.0, 1.0, 1.0, 1.0, 1.0, 1.0, 1.0, 1.0, 1.0, 1.0, 1.0, 1.0, 1.0, 1.0, 1.0, 1.0, 1.0, 1.0, 1.0, 1.0, 1.0, 1.0, 1.0, 1.0, 1.0, 1.0, 1.0, 1.0, 1.0, 1.0, 1.0, 1.0, 1.0, 1.0, 1.0, 1.0, 1.0, 1.0, 1.0, 1.0, 1.0, 1.0, 1.0, 1.0, 1.0, 1.0, 1.0, 1.0, 1.0, 1.0, 1.0, 1.0, 1.0, 1.0, 1.0, 1.0, 1.0, 1.0, 1.0, 1.0, 1.0, 1.0, 1.0, 1.0, 1.0, 1.0, 1.0, 1.0, 1.0, 1.0, 1.0, 1.0, 1.0, 1.0, 1.0, 1.0, 1.0, 1.0, 1.0, 1.0, 1.0, 1.0, 1.0, 1.0, 1.0, 1.0, 1.0, 1.0, 1.0, 1.0, 1.0, 1.0, 1.0, 1.0, 1.0, 1.0, 1.0, 1.0, 1.0, 1.0, 1.0, 1.0, 1.0, 1.0, 1.0, 1.0, 1.0, 1.0, 1.0, 1.0, 1.0, 1.0, 1.0, 1.0, 1.0, 1.0, 1.0, 1.0, 1.0, 1.0, 1.0, 1.0, 1.0, 1.0, 1.0, 1.0, 1.0, 1.0, 1.0, 1.0, 1.0, 1.0, 1.0, 1.0, 1.0, 1.0, 1.0, 1.0, 1.0, 1.0, 1.0, 1.0, 1.0, 1.0, 1.0, 1.0, 1.0, 1.0, 1.0, 1.0, 1.0, 1.0, 1.0, 1.0, 1.0, 1.0, 1.0, 1.0, 1.0, 1.0, 1.0, 1.0, 1.0, 1.0, 1.0, 1.0, 1.0, 1.0, 1.0, 1.0, 1.0, 1.0, 1.0, 1.0, 1.0, 1.0, 1.0, 1.0, 1.0, 1.0, 1.0, 1.0, 1.0, 1.0, 1.0, 1.0, 1.0, 1.0, 1.0, 1.0, 1.0, 1.0, 1.0, 1.0, 1.0, 1.0, 1.0, 1.0, 1.0, 1.0, 1.0, 1.0, 1.0, 1.0, 1.0, 1.0, 1.0, 1.0, 1.0, 1.0, 1.0, 1.0, 1.0, 1.0, 1.0, 1.0, 1.0, 1.0, 1.0, 1.0, 1.0, 1.0, 1.0, 1.0, 1.0, 1.0, 1.0, 1.0, 1.0, 1.0, 1.0, 1.0, 1.0, 1.0, 1.0, 1.0, 1.0, 1.0, 1.0, 1.0, 1.0, 1.0, 1.0, 1.0, 1.0, 1.0, 1.0, 1.0, 1.0, 1.0, 1.0, 1.0, 1.0, 1.0, 1.0, 1.0, 1.0, 1.0, 1.0, 1.0, 1.0, 1.0, 1.0, 1.0, 1.0, 1.0, 1.0, 1.0, 1.0, 1.0, 1.0, 1.0, 1.0, 1.0, 1.0, 1.0, 1.0, 1.0, 1.0, 1.0, 1.0, 1.0, 1.0, 1.0, 1.0, 1.0, 1.0, 1.0, 1.0, 1.0, 1.0, 1.0, 1.0, 1.0, 1.0, 1.0, 1.0, 1.0, 1.0, 1.0, 1.0, 1.0, 1.0, 1.0, 1.0, 1.0, 1.0, 1.0, 1.0, 1.0, 1.0, 1.0, 1.0, 1.0, 1.0, 1.0, 1.0, 1.0, 1.0, 1.0, 1.0, 1.0, 1.0, 1.0, 1.0, 1.0, 1.0, 1.0, 1.0, 1.0, 1.0, 1.0, 1.0, 1.0, 1.0, 1.0, 1.0, 1.0, 1.0, 1.0, 1.0, 1.0, 1.0, 1.0, 1.0, 1.0, 1.0, 1.0, 1.0, 1.0, 1.0, 1.0, 1.0, 1.0, 1.0, 1.0, 1.0, 1.0, 1.0, 1.0, 1.0, 1.0, 1.0, 1.0, 1.0, 1.0, 1.0, 1.0, 1.0, 1.0, 1.0, 1.0, 1.0, 1.0, 1.0, 1.0, 1.0, 1.0, 1.0, 1.0, 1.0, 1.0, 1.0, 1.0, 1.0, 1.0, 1.0, 1.0, 1.0, 1.0, 1.0, 1.0, 1.0, 1.0, 1.0, 1.0, 1.0, 1.0, 1.0, 1.0, 1.0, 1.0, 1.0, 1.0, 1.0, 1.0, 1.0, 1.0, 1.0, 1.0, 1.0, 1.0, 1.0, 1.0, 1.0, 1.0, 1.0, 1.0, 1.0, 1.0, 1.0, 1.0, 1.0, 1.0, 1.0, 1.0, 1.0, 1.0, 1.0, 1.0, 1.0, 1.0, 1.0, 1.0, 1.0, 1.0, 1.0, 1.0, 1.0, 1.0, 1.0, 1.0, 1.0, 1.0, 1.0, 1.0, 1.0, 1.0, 1.0, 1.0, 1.0, 1.0, 1.0, 1.0, 1.0, 1.0, 1.0, 1.0, 1.0, 1.0, 1.0, 1.0, 1.0, 1.0, 1.0, 1.0, 1.0, 1.0, 1.0, 1.0, 1.0, 1.0, 1.0, 1.0, 1.0, 1.0, 1.0, 1.0, 1.0, 1.0, 1.0, 1.0, 1.0, 1.0, 1.0, 1.0, 1.0, 1.0, 1.0, 1.0, 1.0, 1.0, 1.0, 1.0, 1.0, 1.0, 1.0, 1.0, 1.0, 1.0, 1.0, 1.0, 1.0, 1.0, 1.0, 1.0, 1.0, 1.0, 1.0, 1.0, 1.0, 1.0, 1.0, 1.0, 1.0, 1.0, 1.0, 1.0, 1.0, 1.0, 1.0, 1.0, 1.0, 1.0, 1.0, 1.0, 1.0, 1.0, 1.0, 1.0, 1.0, 1.0, 1.0, 1.0, 1.0, 1.0, 1.0, 1.0, 1.0, 1.0, 1.0, 1.0, 1.0, 1.0, 1.0, 1.0, 1.0, 1.0, 1.0, 1.0, 1.0, 1.0, 1.0, 1.0, 1.0, 1.0, 1.0, 1.0, 1.0, 1.0, 1.0, 1.0, 1.0, 1.0, 1.0, 1.0, 1.0, 1.0, 1.0, 1.0, 1.0, 1.0, 1.0, 1.0, 1.0, 1.0, 1.0, 1.0, 1.0, 1.0, 1.0, 1.0, 1.0, 1.0, 1.0, 1.0, 1.0, 1.0, 1.0, 1.0, 1.0, 1.0, 1.0, 1.0, 1.0, 1.0, 1.0, 1.0, 1.0, 1.0, 1.0, 1.0, 1.0, 1.0, 1.0, 1.0, 1.0, 1.0, 1.0, 1.0, 1.0, 1.0, 1.0, 1.0, 1.0, 1.0, 1.0, 1.0, 1.0, 1.0, 1.0, 1.0, 1.0, 1.0, 1.0, 1.0, 1.0, 1.0, 1.0, 1.0, 1.0, 1.0, 1.0, 1.0, 1.0, 1.0, 1.0, 1.0, 1.0, 1.0, 1.0, 1.0, 1.0, 1.0, 1.0, 1.0, 1.0, 1.0, 1.0, 1.0, 1.0, 1.0, 1.0, 1.0, 1.0, 1.0, 1.0, 1.0, 1.0, 1.0, 1.0, 1.0, 1.0, 1.0, 1.0, 1.0, 1.0, 1.0, 1.0, 1.0, 1.0, 1.0, 1.0, 1.0, 1.0, 1.0, 1.0, 1.0, 1.0, 1.0, 1.0, 1.0, 1.0, 1.0, 1.0, 1.0, 1.0, 1.0, 1.0, 1.0, 1.0, 1.0, 1.0, 1.0, 1.0, 1.0, 1.0, 1.0, 1.0, 1.0, 1.0, 1.0, 1.0, 1.0, 1.0, 1.0, 1.0, 1.0, 1.0, 1.0, 1.0, 1.0, 1.0, 1.0, 1.0, 1.0, 1.0, 1.0, 1.0, 1.0, 1.0, 1.0, 1.0, 1.0, 1.0, 1.0, 1.0, 1.0, 1.0, 1.0, 1.0, 1.0, 1.0, 1.0, 1.0, 1.0, 1.0, 1.0, 1.0, 1.0, 1.0, 1.0, 1.0, 1.0, 1.0, 1.0, 1.0, 1.0, 1.0, 1.0, 1.0, 1.0, 1.0, 1.0, 1.0, 1.0, 1.0, 1.0, 1.0, 1.0, 1.0, 1.0, 1.0, 1.0, 1.0, 1.0, 1.0, 1.0, 1.0, 1.0, 1.0, 1.0, 1.0, 1.0, 1.0, 1.0, 1.0, 1.0, 1.0, 1.0, 1.0, 1.0, 1.0, 1.0, 1.0, 1.0, 1.0, 1.0, 1.0, 1.0, 1.0, 1.0, 1.0, 1.0, 1.0, 1.0, 1.0, 1.0, 1.0, 1.0, 1.0, 1.0, 1.0, 1.0, 1.0, 1.0, 1.0, 1.0, 1.0, 1.0, 1.0, 1.0, 1.0, 1.0, 1.0, 1.0, 1.0, 1.0, 1.0, 1.0, 1.0, 1.0, 1.0, 1.0, 1.0, 1.0, 1.0, 1.0, 1.0, 1.0, 1.0, 1.0, 1.0, 1.0, 1.0, 1.0, 1.0, 1.0, 1.0, 1.0, 1.0, 1.0, 1.0, 1.0, 1.0, 1.0, 1.0, 1.0, 1.0, 1.0, 1.0, 1.0, 1.0, 1.0, 1.0, 1.0, 1.0, 1.0, 1.0, 1.0, 1.0, 1.0, 1.0, 1.0, 1.0, 1.0, 1.0, 1.0, 1.0, 1.0, 1.0, 1.0, 1.0, 1.0, 1.0, 1.0, 1.0, 1.0, 1.0, 1.0, 1.0, 1.0, 1.0, 1.0, 1.0, 1.0, 1.0, 1.0, 1.0, 1.0, 1.0, 1.0, 1.0, 1.0, 1.0, 1.0, 1.0, 1.0, 1.0, 1.0, 1.0, 1.0, 1.0, 1.0, 1.0, 1.0, 1.0, 1.0, 1.0, 1.0, 1.0, 1.0, 1.0, 1.0, 1.0, 1.0, 1.0, 1.0, 1.0, 1.0, 1.0, 1.0, 1.0, 1.0, 1.0, 1.0, 1.0, 1.0, 1.0, 1.0, 1.0, 1.0, 1.0, 1.0, 1.0, 1.0, 1.0, 1.0, 1.0, 1.0, 1.0, 1.0, 1.0, 1.0, 1.0, 1.0, 1.0, 1.0, 1.0, 1.0, 1.0, 1.0, 1.0, 1.0, 1.0, 1.0, 1.0, 1.0, 1.0, 1.0, 1.0, 1.0, 1.0, 1.0, 1.0, 1.0, 1.0, 1.0, 1.0, 1.0, 1.0, 1.0, 1.0, 1.0, 1.0, 1.0, 1.0, 1.0, 1.0, 1.0, 1.0, 1.0, 1.0, 1.0, 1.0, 1.0, 1.0, 1.0, 1.0, 1.0, 1.0, 1.0, 1.0, 1.0, 1.0, 1.0, 1.0, 1.0, 1.0, 1.0, 1.0, 1.0, 1.0, 1.0, 1.0, 1.0, 1.0, 1.0, 1.0, 1.0, 1.0, 1.0, 1.0, 1.0, 1.0, 1.0, 1.0, 1.0, 1.0, 1.0, 1.0, 1.0, 1.0, 1.0, 1.0, 1.0, 1.0, 1.0, 1.0, 1.0, 1.0, 1.0, 1.0, 1.0, 1.0, 1.0, 1.0, 1.0, 1.0, 1.0, 1.0, 1.0, 1.0, 1.0, 1.0, 1.0, 1.0, 1.0, 1.0, 1.0, 1.0, 1.0, 1.0, 1.0, 1.0, 1.0, 1.0, 1.0, 1.0, 1.0, 1.0, 1.0, 1.0, 1.0, 1.0, 1.0, 1.0, 1.0, 1.0, 1.0, 1.0, 1.0, 1.0, 1.0, 1.0, 1.0, 1.0, 1.0, 1.0, 1.0, 1.0, 1.0, 1.0, 1.0, 1.0, 1.0, 1.0, 1.0, 1.0, 1.0, 1.0, 1.0, 1.0, 1.0, 1.0, 1.0, 1.0, 1.0, 1.0, 1.0, 1.0, 1.0, 1.0, 1.0, 1.0, 1.0, 1.0, 1.0, 1.0, 1.0, 1.0, 1.0, 1.0, 1.0, 1.0, 1.0, 1.0, 1.0, 1.0, 1.0, 1.0, 1.0, 1.0, 1.0, 1.0, 1.0, 1.0, 1.0, 1.0, 1.0, 1.0, 1.0, 1.0, 1.0, 1.0, 1.0, 1.0, 1.0, 1.0, 1.0, 1.0, 1.0, 1.0, 1.0, 1.0, 1.0, 1.0, 1.0, 1.0, 1.0, 1.0, 1.0, 1.0, 1.0, 1.0, 1.0, 1.0, 1.0, 1.0, 1.0, 1.0, 1.0, 1.0, 1.0, 1.0, 1.0, 1.0, 1.0, 1.0, 1.0, 1.0, 1.0, 1.0, 1.0, 1.0, 1.0, 1.0, 1.0, 1.0, 1.0, 1.0, 1.0, 1.0, 1.0, 1.0, 1.0, 1.0, 1.0, 1.0, 1.0, 1.0, 1.0, 1.0, 1.0, 1.0, 1.0, 1.0, 1.0, 1.0, 1.0, 1.0, 1.0, 1.0, 1.0, 1.0, 1.0, 1.0, 1.0, 1.0, 1.0, 1.0, 1.0, 1.0, 1.0, 1.0, 1.0, 1.0, 1.0, 1.0, 1.0, 1.0, 1.0, 1.0, 1.0, 1.0, 1.0, 1.0, 1.0, 1.0, 1.0, 1.0, 1.0, 1.0, 1.0, 1.0, 1.0, 1.0, 1.0, 1.0, 1.0, 1.0, 1.0, 1.0, 1.0, 1.0, 1.0, 1.0, 1.0, 1.0, 1.0, 1.0, 1.0, 1.0, 1.0, 1.0, 1.0, 1.0, 1.0, 1.0, 1.0, 1.0, 1.0, 1.0, 1.0, 1.0, 1.0, 1.0, 1.0, 1.0, 1.0, 1.0, 1.0, 1.0, 1.0, 1.0, 1.0, 1.0, 1.0, 1.0, 1.0, 1.0, 1.0, 1.0, 1.0, 1.0, 1.0, 1.0, 1.0, 1.0, 1.0, 1.0, 1.0, 1.0, 1.0, 1.0, 1.0, 1.0, 1.0, 1.0, 1.0, 1.0, 1.0, 1.0, 1.0, 1.0, 1.0, 1.0, 1.0, 1.0, 1.0, 1.0, 1.0, 1.0, 1.0, 1.0, 1.0, 1.0, 1.0, 1.0, 1.0, 1.0, 1.0, 1.0, 1.0, 1.0, 1.0, 1.0, 1.0, 1.0, 1.0, 1.0, 1.0, 1.0, 1.0, 1.0, 1.0, 1.0, 1.0, 1.0, 1.0, 1.0, 1.0, 1.0, 1.0, 1.0, 1.0, 1.0, 1.0, 1.0, 1.0, 1.0, 1.0, 1.0, 1.0, 1.0, 1.0, 1.0, 1.0, 1.0, 1.0, 1.0, 1.0, 1.0, 1.0, 1.0, 1.0, 1.0, 1.0, 1.0, 1.0, 1.0, 1.0, 1.0, 1.0, 1.0, 1.0, 1.0, 1.0, 1.0, 1.0, 1.0, 1.0, 1.0, 1.0, 1.0, 1.0, 1.0, 1.0, 1.0, 1.0, 1.0, 1.0, 1.0, 1.0, 1.0, 1.0, 1.0, 1.0, 1.0, 1.0, 1.0, 1.0, 1.0, 1.0, 1.0, 1.0, 1.0, 1.0, 1.0, 1.0, 1.0, 1.0, 1.0, 1.0, 1.0, 1.0, 1.0, 1.0, 1.0, 1.0, 1.0, 1.0, 1.0, 1.0, 1.0, 1.0, 1.0, 1.0, 1.0, 1.0, 1.0, 1.0, 1.0, 1.0, 1.0, 1.0, 1.0, 1.0, 1.0, 1.0, 1.0, 1.0, 1.0, 1.0, 1.0, 1.0, 1.0, 1.0, 1.0, 1.0, 1.0, 1.0, 1.0, 1.0, 1.0, 1.0, 1.0, 1.0, 1.0, 1.0, 1.0, 1.0, 1.0, 1.0, 1.0, 1.0, 1.0, 1.0, 1.0, 1.0, 1.0, 1.0, 1.0, 1.0, 1.0, 1.0, 1.0, 1.0, 1.0, 1.0, 1.0, 1.0, 1.0, 1.0, 1.0, 1.0, 1.0, 1.0, 1.0, 1.0, 1.0, 1.0, 1.0, 1.0, 1.0, 1.0, 1.0, 1.0, 1.0, 1.0, 1.0, 1.0, 1.0, 1.0, 1.0, 1.0, 1.0, 1.0, 1.0, 1.0, 1.0, 1.0, 1.0, 1.0, 1.0, 1.0, 1.0, 1.0, 1.0, 1.0, 1.0, 1.0, 1.0, 1.0, 1.0, 1.0, 1.0, 1.0, 1.0, 1.0, 1.0, 1.0, 1.0, 1.0, 1.0, 1.0, 1.0, 1.0, 1.0, 1.0, 1.0, 1.0, 1.0, 1.0, 1.0, 1.0, 1.0, 1.0, 1.0, 1.0, 1.0, 1.0, 1.0, 1.0, 1.0, 1.0, 1.0, 1.0, 1.0, 1.0, 1.0, 1.0, 1.0, 1.0, 1.0, 1.0, 1.0, 1.0, 1.0, 1.0, 1.0, 1.0, 1.0, 1.0, 1.0, 1.0, 1.0, 1.0, 1.0, 1.0, 1.0, 1.0, 1.0, 1.0, 1.0, 1.0, 1.0, 1.0, 1.0, 1.0, 1.0, 1.0, 1.0, 1.0, 1.0, 1.0, 1.0, 1.0, 1.0, 1.0, 1.0, 1.0, 1.0, 1.0, 1.0, 1.0, 1.0, 1.0, 1.0, 1.0, 1.0, 1.0, 1.0, 1.0, 1.0, 1.0, 1.0, 1.0, 1.0, 1.0, 1.0, 1.0, 1.0, 1.0, 1.0, 1.0, 1.0, 1.0, 1.0, 1.0, 1.0, 1.0, 1.0, 1.0, 1.0, 1.0, 1.0, 1.0, 1.0, 1.0, 1.0, 1.0, 1.0, 1.0, 1.0, 1.0, 1.0, 1.0, 1.0, 1.0, 1.0, 1.0, 1.0, 1.0, 1.0, 1.0, 1.0, 1.0, 1.0, 1.0, 1.0, 1.0, 1.0, 1.0, 1.0, 1.0, 1.0, 1.0, 1.0, 1.0, 1.0, 1.0, 1.0, 1.0, 1.0, 1.0, 1.0, 1.0, 1.0, 1.0, 1.0, 1.0, 1.0, 1.0, 1.0, 1.0, 1.0, 1.0, 1.0, 1.0, 1.0, 1.0, 1.0, 1.0, 1.0, 1.0, 1.0, 1.0, 1.0, 1.0, 1.0, 1.0, 1.0, 1.0, 1.0, 1.0, 1.0, 1.0, 1.0, 1.0, 1.0, 1.0, 1.0, 1.0, 1.0, 1.0, 1.0, 1.0, 1.0, 1.0, 1.0, 1.0, 1.0, 1.0, 1.0, 1.0, 1.0, 1.0, 1.0, 1.0, 1.0, 1.0, 1.0, 1.0, 1.0, 1.0, 1.0, 1.0, 1.0, 1.0, 1.0, 1.0, 1.0, 1.0, 1.0, 1.0, 1.0, 1.0, 1.0, 1.0, 1.0, 1.0, 1.0, 1.0, 1.0, 1.0, 1.0, 1.0, 1.0, 1.0, 1.0, 1.0, 1.0, 1.0, 1.0, 1.0, 1.0, 1.0, 1.0, 1.0, 1.0, 1.0, 1.0, 1.0, 1.0, 1.0, 1.0, 1.0, 1.0, 1.0, 1.0, 1.0, 1.0, 1.0, 1.0, 1.0, 1.0, 1.0, 1.0, 1.0, 1.0, 1.0, 1.0, 1.0, 1.0, 1.0, 1.0, 1.0, 1.0, 1.0, 1.0, 1.0, 1.0, 1.0, 1.0, 1.0, 1.0, 1.0, 1.0, 1.0, 1.0, 1.0, 1.0, 1.0, 1.0, 1.0, 1.0, 1.0, 1.0, 1.0, 1.0, 1.0, 1.0, 1.0, 1.0, 1.0, 1.0, 1.0, 1.0, 1.0, 1.0, 1.0, 1.0, 1.0, 1.0, 1.0, 1.0, 1.0, 1.0, 1.0, 1.0, 1.0, 1.0, 1.0, 1.0, 1.0, 1.0, 1.0, 1.0, 1.0, 1.0, 1.0, 1.0, 1.0, 1.0, 1.0, 1.0, 1.0, 1.0, 1.0, 1.0, 1.0, 1.0, 1.0, 1.0, 1.0, 1.0, 1.0, 1.0, 1.0, 1.0, 1.0, 1.0, 1.0, 1.0, 1.0, 1.0, 1.0, 1.0, 1.0, 1.0, 1.0, 1.0, 1.0, 1.0, 1.0, 1.0, 1.0, 1.0, 1.0, 1.0, 1.0, 1.0, 1.0, 1.0, 1.0, 1.0, 1.0, 1.0, 1.0, 1.0, 1.0, 1.0, 1.0, 1.0, 1.0, 1.0, 1.0, 1.0, 1.0, 1.0, 1.0, 1.0, 1.0, 1.0, 1.0, 1.0, 1.0, 1.0, 1.0, 1.0, 1.0, 1.0, 1.0, 1.0, 1.0, 1.0, 1.0, 1.0, 1.0, 1.0, 1.0, 1.0, 1.0, 1.0, 1.0, 1.0, 1.0, 1.0, 1.0, 1.0, 1.0, 1.0, 1.0, 1.0, 1.0, 1.0, 1.0, 1.0, 1.0, 1.0, 1.0, 1.0, 1.0, 1.0, 1.0, 1.0, 1.0, 1.0, 1.0, 1.0, 1.0, 1.0, 1.0, 1.0, 1.0, 1.0, 1.0, 1.0, 1.0, 1.0, 1.0, 1.0, 1.0, 1.0, 1.0, 1.0, 1.0, 1.0, 1.0, 1.0, 1.0, 1.0, 1.0, 1.0, 1.0, 1.0, 1.0, 1.0, 1.0, 1.0, 1.0, 1.0, 1.0, 1.0, 1.0, 1.0, 1.0, 1.0, 1.0, 1.0, 1.0, 1.0, 1.0, 1.0, 1.0, 1.0, 1.0, 1.0, 1.0, 1.0, 1.0, 1.0, 1.0, 1.0, 1.0, 1.0, 1.0, 1.0, 1.0, 1.0, 1.0, 1.0, 1.0, 1.0, 1.0, 1.0, 1.0, 1.0, 1.0, 1.0, 1.0, 1.0, 1.0, 1.0, 1.0, 1.0, 1.0, 1.0, 1.0, 1.0, 1.0, 1.0, 1.0, 1.0, 1.0, 1.0, 1.0, 1.0, 1.0, 1.0, 1.0, 1.0, 1.0, 1.0, 1.0, 1.0, 1.0, 1.0, 1.0, 1.0, 1.0, 1.0, 1.0, 1.0, 1.0, 1.0, 1.0, 1.0, 1.0, 1.0, 1.0, 1.0, 1.0, 1.0, 1.0, 1.0, 1.0, 1.0, 1.0, 1.0, 1.0, 1.0, 1.0, 1.0, 1.0, 1.0, 1.0, 1.0, 1.0, 1.0, 1.0, 1.0, 1.0, 1.0, 1.0, 1.0, 1.0, 1.0, 1.0, 1.0, 1.0, 1.0, 1.0, 1.0, 1.0, 1.0, 1.0, 1.0, 1.0, 1.0, 1.0, 1.0, 1.0, 1.0, 1.0, 1.0, 1.0, 1.0, 1.0, 1.0, 1.0, 1.0, 1.0, 1.0, 1.0, 1.0, 1.0, 1.0, 1.0, 1.0, 1.0, 1.0, 1.0, 1.0, 1.0, 1.0, 1.0, 1.0, 1.0, 1.0, 1.0, 1.0, 1.0, 1.0, 1.0, 1.0, 1.0, 1.0, 1.0, 1.0, 1.0, 1.0, 1.0, 1.0, 1.0, 1.0, 1.0, 1.0, 1.0, 1.0, 1.0, 1.0, 1.0, 1.0, 1.0, 1.0, 1.0, 1.0, 1.0, 1.0, 1.0, 1.0, 1.0, 1.0, 1.0, 1.0, 1.0, 1.0, 1.0, 1.0, 1.0, 1.0, 1.0, 1.0, 1.0, 1.0, 1.0, 1.0, 1.0, 1.0, 1.0, 1.0, 1.0, 1.0, 1.0, 1.0, 1.0, 1.0, 1.0, 1.0, 1.0, 1.0, 1.0, 1.0, 1.0, 1.0, 1.0, 1.0, 1.0, 1.0, 1.0, 1.0, 1.0, 1.0, 1.0, 1.0, 1.0, 1.0, 1.0, 1.0, 1.0, 1.0, 1.0, 1.0, 1.0, 1.0, 1.0, 1.0, 1.0, 1.0, 1.0, 1.0, 1.0, 1.0, 1.0, 1.0, 1.0, 1.0, 1.0, 1.0, 1.0, 1.0, 1.0, 1.0, 1.0, 1.0, 1.0])
me_mailbox_001.materials.append(mat_material)
me_mailbox_001.use_remesh_preserve_volume = False
me_mailbox_001.use_remesh_preserve_attributes = False
me_mailbox_001.use_mirror_vertex_groups = False
me_mailbox_001.update()

# ---- objects
ob_mailbox_001 = bpy.data.objects.new('mailbox_001', me_mailbox_001)
ob_lamp = bpy.data.objects.new('Lamp', light_spot)
ob_camera = bpy.data.objects.new('Camera', cam_camera)

# ---- transforms, parenting, visibility, modifiers, constraints
ob_mailbox_001.location = (-1.56, 0.0, 0.0)
ob_mailbox_001.lock_rotations_4d = False
ob_mailbox_001.empty_display_type = 'ARROWS'
ob_mailbox_001.color = (0.0, 0.0, 0.0, 1.0)
ob_mailbox_001.lineart.crease_threshold = 0.0
ob_lamp.location = (-9.524e-16, -10.0, 7.0)
ob_lamp.rotation_euler = (0.8296, 9.588e-09, -2.436e-09)
ob_lamp.lock_rotations_4d = False
ob_lamp.empty_display_type = 'ARROWS'
ob_lamp.color = (0.0, 0.0, 0.0, 0.0)
ob_lamp.lineart.crease_threshold = 0.0
ob_camera.location = (6.283, -5.0, 5.867)
ob_camera.rotation_euler = (0.9238, -0.02162, 0.9207)
ob_camera.lock_rotations_4d = False
ob_camera.empty_display_type = 'ARROWS'
ob_camera.color = (0.0, 0.0, 0.0, 0.0)
ob_camera.display_type = 'WIRE'
ob_camera.lineart.crease_threshold = 0.0

# ---- collection membership
col_collection_1.objects.link(ob_mailbox_001)
col_collection_1.objects.link(ob_lamp)
col_collection_1.objects.link(ob_camera)

# ---- scene / render settings (as saved in the file)
scene.camera = ob_camera
scene.frame_start = 1; scene.frame_end = 250; scene.frame_set(1)
scene.render.engine = 'BLENDER_EEVEE_NEXT'
scene.render.image_settings.file_format = 'JPEG'
scene.render.image_settings.color_mode = 'RGB'
scene.render.image_settings.compression = 90
scene.render.resolution_x = 640
scene.render.resolution_y = 480
scene.render.resolution_percentage = 50
scene.render.pixel_aspect_x = 100.0
scene.render.pixel_aspect_y = 100.0
scene.render.fps = 25
scene.render.dither_intensity = 0.0
scene.render.use_compositing = False
scene.render.use_sequencer = False
scene.render.bake_bias = 0.0
scene.render.use_stamp_time = False
scene.render.use_stamp_date = False
scene.render.use_stamp_frame = False
scene.render.use_stamp_camera = False
scene.render.use_stamp_scene = False
scene.render.use_stamp_filename = False
scene.render.use_stamp_render_time = False
scene.render.stamp_font_size = 0
scene.cycles.use_denoising = False
scene.cycles.samples = 10
scene.cycles.sampling_pattern = 'TABULATED_SOBOL'
scene.cycles.light_sampling_threshold = 0.0
scene.cycles.use_adaptive_sampling = False
scene.cycles.use_light_tree = False
scene.cycles.blur_glossy = 0.0
scene.cycles.volume_bounces = 1
scene.cycles.pixel_filter_type = 'GAUSSIAN'
scene.cycles.sample_clamp_indirect = 0.0
scene.view_settings.view_transform = 'Raw'
bpy.context.view_layer.update()
